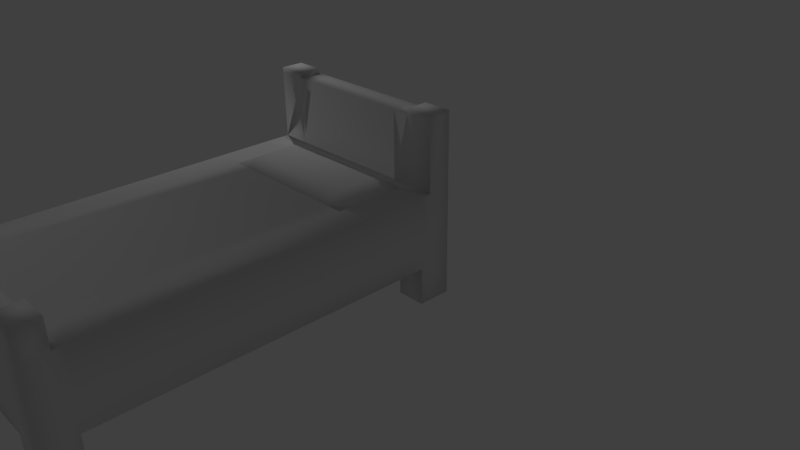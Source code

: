 # Source: bed.blend  (saved by Blender 2.71.0; exported with 4.5.12 LTS)
import bpy
from mathutils import Matrix  # noqa: F401  (used for matrix-valued properties, if any)

bpy.ops.wm.read_factory_settings(use_empty=True)
scene = bpy.context.scene
scene.name = 'Scene'

# ---- collections
col_collection_1 = bpy.data.collections.new('Collection 1'); scene.collection.children.link(col_collection_1)

# ---- materials (node trees are filled in below, after node groups)
mat_material = bpy.data.materials.new('Material')
mat_material.alpha_threshold = 0.0
mat_material.use_transparent_shadow = False
mat_material.roughness = 0.5
mat_material.line_color = (0.0, 0.0, 0.0, 1.0)

# ---- material node trees

# ---- world
world_world = bpy.data.worlds.new('World'); scene.world = world_world
world_world.color = (0.05088, 0.05088, 0.05088)
world_world.use_sun_shadow = False
world_world.sun_shadow_jitter_overblur = 0.0
world_world.cycles.sampling_method = 'MANUAL'
world_world.cycles.sample_map_resolution = 256

# ---- cameras
cam_camera = bpy.data.cameras.new('Camera')
cam_camera.clip_end = 100.0
cam_camera.lens = 35.0
cam_camera.sensor_width = 32.0
cam_camera.sensor_height = 18.0
cam_camera.ortho_scale = 7.314
cam_camera.dof.focus_distance = 0.0
cam_camera.dof.aperture_fstop = 128.0

# ---- lights
light_lamp = bpy.data.lights.new('Lamp', 'POINT')
light_lamp.transmission_factor = 0.0
light_lamp.cutoff_distance = 30.0
light_lamp.energy = 100.0
light_lamp.shadow_buffer_clip_start = 1.001
light_lamp.shadow_soft_size = 0.1
light_lamp.shadow_maximum_resolution = 0.006
light_lamp.use_absolute_resolution = True
light_lamp.cycles.use_multiple_importance_sampling = False

# ---- meshes
me_cube = bpy.data.meshes.new('Cube')
me_cube.from_pydata([(1.3, 0.0, 0.4578), (1.3, -4.868, 0.4578), (-1.3, -4.868, 0.4578), (-1.3, 4.768e-07, 0.4578), (1.3, -4.768e-07, 1.358), (1.3, -4.868, 1.358), (-1.3, -4.868, 1.358), (-1.3, 0.0, 1.358), (-0.9357, 4.1e-07, 0.4578), (-0.9357, -4.868, 0.4578), (-0.9357, -6.681e-08, 1.358), (-0.9357, -4.868, 1.358), (0.9397, 6.607e-08, 0.4578), (0.9397, -4.868, 0.4578), (0.9397, -4.108e-07, 1.358), (0.9397, -4.868, 1.358), (1.3, -4.489, 0.4578), (-1.3, -4.489, 0.4578), (1.3, -4.489, 1.358), (-1.3, -4.489, 1.358), (-0.9357, -4.489, 0.4578), (-0.9357, -4.489, 1.358), (0.9397, -4.489, 0.4578), (0.9397, -4.489, 1.358), (-1.3, -0.4152, 0.4578), (-1.3, -0.4152, 1.358), (-0.9357, -0.4152, 0.4578), (0.9397, -0.4152, 0.4578), (1.3, -0.4152, 0.4578), (1.3, -0.4152, 1.358), (-0.9357, -0.4152, 1.358), (0.9397, -0.4152, 1.358), (1.3, -4.868, 0.0), (0.9397, -4.868, 0.0), (1.3, -4.489, 0.0), (0.9397, -4.489, 0.0), (-1.3, -4.868, 0.0), (-0.9357, -4.868, 0.0), (-1.3, -4.489, 0.0), (-0.9357, -4.489, 0.0), (-1.3, 5.096e-06, 0.0), (-0.9357, 5.029e-06, 0.0), (-1.3, -0.4152, 0.0), (-0.9357, -0.4152, 0.0), (1.3, 0.0, 0.0), (0.9397, 6.607e-08, 0.0), (0.9397, -0.4152, 0.0), (1.3, -0.4152, 0.0), (-1.3, -0.2855, 0.4578), (-1.3, -0.2855, 1.358), (-0.9357, -0.2855, 0.4578), (0.9397, -0.2855, 0.4578), (1.3, -0.2855, 0.4578), (1.3, -0.2855, 1.358), (-0.9357, -0.2855, 1.358), (0.9397, -0.2855, 1.358), (-1.3, -0.2855, 0.0), (-0.9357, -0.2855, 0.0), (0.9397, -0.2855, 0.0), (1.3, -0.2855, 0.0), (1.3, -4.768e-07, 2.199), (-1.3, 0.0, 2.199), (-0.9357, -6.681e-08, 2.199), (0.9397, -4.108e-07, 2.199), (-1.3, -0.2855, 2.199), (1.3, -0.2855, 2.199), (-0.9357, -0.2855, 2.199), (0.9397, -0.2855, 2.199), (-1.3, 0.0, 2.256), (-0.9357, -6.681e-08, 2.256), (-1.3, -0.2855, 2.256), (-0.9357, -0.2855, 2.256), (1.3, -4.768e-07, 2.259), (0.9397, -4.108e-07, 2.259), (1.3, -0.2855, 2.259), (0.9397, -0.2855, 2.259), (1.3, -4.58, 0.4578), (1.3, -4.58, 1.358), (-0.9357, -4.58, 1.358), (0.9397, -4.58, 1.358), (-1.3, -4.58, 0.4578), (-1.3, -4.58, 1.358), (-0.9357, -4.58, 0.4578), (0.9397, -4.58, 0.4578), (1.3, -4.58, 0.0), (0.9397, -4.58, 0.0), (-1.3, -4.58, 0.0), (-0.9357, -4.58, 0.0), (1.3, -4.868, 1.412), (-1.3, -4.868, 1.412), (-0.9357, -4.868, 1.412), (0.9397, -4.868, 1.412), (1.3, -4.58, 1.412), (-0.9357, -4.58, 1.412), (0.9397, -4.58, 1.412), (-1.3, -4.58, 1.412), (1.3, -4.868, 1.472), (0.9397, -4.868, 1.472), (1.3, -4.58, 1.472), (0.9397, -4.58, 1.472), (-1.3, -4.868, 1.462), (-0.9357, -4.868, 1.462), (-0.9357, -4.58, 1.462), (-1.3, -4.58, 1.462), (-1.3, -1.281, 0.4578), (-1.3, -1.281, 1.358), (-0.9357, -1.281, 0.4578), (0.9397, -1.281, 0.4578), (1.3, -1.281, 0.4578), (1.3, -1.281, 1.358), (-0.9357, -1.281, 1.358), (0.9397, -1.281, 1.358), (-0.9357, -0.4152, 1.36), (0.9397, -0.4152, 1.36), (-0.9357, -1.281, 1.36), (0.9397, -1.281, 1.36), (-1.3, -1.124, 0.4578), (-1.3, -1.124, 1.358), (-0.9357, -1.124, 0.4578), (0.9397, -1.124, 0.4578), (1.3, -1.124, 0.4578), (1.3, -1.124, 1.358), (-0.9357, -1.124, 1.358), (0.9397, -1.124, 1.358), (-0.9357, -1.124, 1.36), (0.9397, -1.124, 1.36), (-1.3, -0.6005, 0.4578), (-1.3, -0.6005, 1.358), (-0.9357, -0.6005, 0.4578), (0.9397, -0.6005, 0.4578), (1.3, -0.6005, 0.4578), (1.3, -0.6005, 1.358), (-0.9357, -0.6005, 1.358), (0.9397, -0.6005, 1.358), (-0.9357, -0.6005, 1.36), (0.9397, -0.6005, 1.36), (0.7277, 1.05e-07, 0.4578), (0.7277, -4.868, 0.4578), (0.7277, -3.719e-07, 1.358), (0.7277, -4.868, 1.358), (0.7277, -4.489, 0.4578), (0.7277, -4.489, 1.358), (0.7277, -0.4152, 0.4578), (0.7277, -0.4152, 1.358), (0.7277, -0.2855, 0.4578), (0.7277, -0.2855, 1.358), (0.7277, -3.719e-07, 2.199), (0.7277, -0.2855, 2.199), (0.7277, -4.58, 0.4578), (0.7277, -4.58, 1.358), (0.7277, -4.868, 1.412), (0.7277, -4.58, 1.412), (0.7277, -1.281, 0.4578), (0.7277, -1.281, 1.358), (0.7277, -0.4152, 1.36), (0.7277, -1.281, 1.36), (0.7277, -1.124, 0.4578), (0.7277, -1.124, 1.469), (0.7277, -0.6005, 0.4578), (0.7277, -0.6005, 1.469), (-0.7197, 3.704e-07, 0.4578), (-0.7197, -4.868, 0.4578), (-0.7197, -1.064e-07, 1.358), (-0.7197, -4.868, 1.358), (-0.7197, -4.489, 0.4578), (-0.7197, -0.4152, 0.4578), (-0.7197, -0.2855, 0.4578), (-0.7197, -1.064e-07, 2.199), (-0.7197, -4.58, 0.4578), (-0.7197, -4.868, 1.412), (-0.7197, -1.281, 0.4578), (-0.7197, -1.124, 0.4578), (-0.7197, -0.6005, 0.4578), (-0.7197, -4.489, 1.358), (-0.7197, -0.4152, 1.358), (-0.7197, -0.2855, 1.358), (-0.7197, -0.2855, 2.199), (-0.7197, -4.58, 1.358), (-0.7197, -4.58, 1.412), (-0.7197, -1.281, 1.358), (-0.7197, -0.4152, 1.36), (-0.7197, -1.281, 1.36), (-0.7197, -1.124, 1.469), (-0.7197, -0.6005, 1.469), (1.3, -4.868, 1.682), (0.9397, -4.868, 1.682), (1.3, -4.58, 1.682), (0.9397, -4.58, 1.682), (-1.3, -4.868, 1.66), (-0.9357, -4.868, 1.66), (-0.9357, -4.58, 1.66), (-1.3, -4.58, 1.66), (1.3, -1.436e-07, 0.7289), (1.3, -4.868, 0.7289), (-1.3, -4.868, 0.7289), (-1.3, 3.333e-07, 0.7289), (-0.9357, -4.868, 0.7289), (-0.9357, 2.664e-07, 0.7289), (0.9397, -4.868, 0.7289), (0.9397, -7.751e-08, 0.7289), (1.3, -4.489, 0.7289), (-1.3, -4.489, 0.7289), (-1.3, -0.4152, 0.7289), (1.3, -0.4152, 0.7289), (-1.3, -0.2855, 0.7289), (1.3, -0.2855, 0.7289), (1.3, -4.58, 0.7289), (-1.3, -4.58, 0.7289), (1.3, -1.281, 0.7289), (-1.3, -1.281, 0.7289), (-1.3, -1.124, 0.7289), (1.3, -1.124, 0.7289), (-1.3, -0.6005, 0.7289), (1.3, -0.6005, 0.7289), (0.7277, -4.868, 0.7289), (0.7277, -3.863e-08, 0.7289), (-0.7197, -4.868, 0.7289), (-0.7197, 2.268e-07, 0.7289)], [], [(17, 20, 39, 38), (78, 81, 95, 93), (206, 77, 5, 193), (196, 11, 6, 194), (204, 49, 7, 195), (197, 8, 3, 195), (168, 161, 9, 82), (177, 78, 93, 178), (216, 163, 11, 196), (217, 160, 8, 197), (22, 16, 34, 35), (77, 79, 94, 92), (193, 5, 15, 198), (192, 0, 12, 199), (106, 20, 17, 104), (110, 105, 19, 21), (208, 109, 18, 200), (207, 81, 19, 201), (170, 164, 20, 106), (179, 110, 21, 173), (108, 16, 22, 107), (109, 111, 23, 18), (212, 127, 25, 202), (26, 24, 42, 43), (54, 49, 25, 30), (205, 53, 29, 203), (166, 165, 26, 50), (175, 54, 30, 174), (28, 27, 46, 47), (53, 55, 31, 29), (84, 32, 33, 85), (83, 22, 35, 85), (1, 13, 33, 32), (76, 1, 32, 84), (87, 37, 36, 86), (82, 9, 37, 87), (80, 17, 38, 86), (9, 2, 36, 37), (57, 43, 42, 56), (50, 26, 43, 57), (48, 3, 40, 56), (3, 8, 41, 40), (59, 47, 46, 58), (52, 28, 47, 59), (51, 12, 45, 58), (12, 0, 44, 45), (202, 25, 49, 204), (49, 54, 66, 64), (192, 4, 53, 205), (160, 166, 50, 8), (145, 55, 67, 147), (55, 53, 65, 67), (41, 57, 56, 40), (8, 50, 57, 41), (24, 48, 56, 42), (44, 59, 58, 45), (0, 52, 59, 44), (27, 51, 58, 46), (64, 66, 71, 70), (167, 62, 66, 176), (67, 65, 74, 75), (53, 4, 60, 65), (162, 10, 62, 167), (4, 14, 63, 60), (7, 49, 64, 61), (10, 7, 61, 62), (69, 68, 70, 71), (66, 62, 69, 71), (61, 64, 70, 68), (62, 61, 68, 69), (72, 73, 75, 74), (63, 67, 75, 73), (65, 60, 72, 74), (60, 63, 73, 72), (21, 19, 81, 78), (200, 18, 77, 206), (164, 168, 82, 20), (173, 21, 78, 177), (18, 23, 79, 77), (194, 6, 81, 207), (34, 84, 85, 35), (13, 83, 85, 33), (16, 76, 84, 34), (39, 87, 86, 38), (20, 82, 87, 39), (2, 80, 86, 36), (93, 95, 103, 102), (178, 93, 90, 169), (92, 94, 99, 98), (81, 6, 89, 95), (139, 15, 91, 150), (15, 5, 88, 91), (6, 11, 90, 89), (5, 77, 92, 88), (98, 99, 187, 186), (94, 91, 97, 99), (91, 88, 96, 97), (88, 92, 98, 96), (102, 103, 191, 190), (95, 89, 100, 103), (90, 93, 102, 101), (89, 90, 101, 100), (118, 106, 104, 116), (122, 117, 105, 110), (211, 121, 109, 208), (171, 170, 106, 118), (153, 111, 115, 155), (120, 108, 107, 119), (121, 123, 111, 109), (201, 19, 105, 209), (182, 124, 114, 181), (133, 31, 113, 135), (122, 110, 114, 124), (174, 30, 112, 180), (209, 105, 117, 210), (128, 118, 116, 126), (132, 127, 117, 122), (213, 131, 121, 211), (172, 171, 118, 128), (130, 120, 119, 129), (131, 133, 123, 121), (183, 134, 124, 182), (111, 123, 125, 115), (132, 122, 124, 134), (210, 117, 127, 212), (123, 133, 135, 125), (26, 128, 126, 24), (30, 25, 127, 132), (203, 29, 131, 213), (165, 172, 128, 26), (28, 130, 129, 27), (29, 31, 133, 131), (180, 112, 134, 183), (30, 132, 134, 112), (83, 13, 137, 148), (79, 149, 151, 94), (198, 15, 139, 214), (199, 12, 136, 215), (107, 22, 140, 152), (111, 153, 141, 23), (51, 27, 142, 144), (55, 145, 143, 31), (12, 51, 144, 136), (175, 145, 147, 176), (63, 146, 147, 67), (14, 138, 146, 63), (22, 83, 148, 140), (23, 141, 149, 79), (94, 151, 150, 91), (163, 139, 150, 169), (119, 107, 152, 156), (179, 153, 155, 181), (125, 157, 155, 115), (31, 143, 154, 113), (129, 119, 156, 158), (135, 159, 157, 125), (27, 129, 158, 142), (113, 154, 159, 135), (148, 137, 161, 168), (149, 177, 178, 151), (214, 139, 163, 216), (215, 136, 160, 217), (152, 140, 164, 170), (153, 179, 173, 141), (144, 142, 165, 166), (145, 175, 174, 143), (136, 144, 166, 160), (146, 167, 176, 147), (138, 162, 167, 146), (140, 148, 168, 164), (141, 173, 177, 149), (151, 178, 169, 150), (156, 152, 170, 171), (157, 182, 181, 155), (143, 174, 180, 154), (158, 156, 171, 172), (159, 183, 182, 157), (142, 158, 172, 165), (154, 180, 183, 159), (54, 175, 176, 66), (11, 163, 169, 90), (110, 179, 181, 114), (186, 187, 185, 184), (99, 97, 185, 187), (97, 96, 184, 185), (96, 98, 186, 184), (190, 191, 188, 189), (103, 100, 188, 191), (101, 102, 190, 189), (100, 101, 189, 188), (76, 206, 193, 1), (9, 196, 194, 2), (48, 204, 195, 3), (10, 197, 195, 7), (161, 216, 196, 9), (162, 217, 197, 10), (1, 193, 198, 13), (4, 192, 199, 14), (108, 208, 200, 16), (80, 207, 201, 17), (126, 212, 202, 24), (52, 205, 203, 28), (24, 202, 204, 48), (0, 192, 205, 52), (16, 200, 206, 76), (2, 194, 207, 80), (120, 211, 208, 108), (17, 201, 209, 104), (104, 209, 210, 116), (130, 213, 211, 120), (116, 210, 212, 126), (28, 203, 213, 130), (13, 198, 214, 137), (14, 199, 215, 138), (137, 214, 216, 161), (138, 215, 217, 162)])
me_cube.polygons.foreach_set('use_smooth', [True] * 216)
_uv = me_cube.uv_layers.new(name='UVMap')
_uv.uv.foreach_set('vector', [0.8152, 0.2778, 0.8333, 0.2778, 0.8333, 0.3005, 0.8152, 0.3005, 0.7, 0.2958, 0.7, 0.2778, 0.7027, 0.2778, 0.7027, 0.2958, 0.3447, 0.06388, 0.3224, 0.06388, 0.3224, 0.0496, 0.3447, 0.0496, 0.3161, 0.6365, 0.2938, 0.6365, 0.2938, 0.6184, 0.3161, 0.6184, 0.5558, 0.06376, 0.5334, 0.06376, 0.5334, 0.0496, 0.5558, 0.0496, 0.3447, 0.5011, 0.367, 0.5011, 0.367, 0.5192, 0.3447, 0.5192, 0.1498, 0.06388, 0.1498, 0.0496, 0.1605, 0.0496, 0.1605, 0.06388, 0.7, 0.3065, 0.7, 0.2958, 0.7027, 0.2958, 0.7027, 0.3065, 0.3161, 0.6472, 0.2938, 0.6472, 0.2938, 0.6365, 0.3161, 0.6365, 0.3447, 0.4904, 0.367, 0.4904, 0.367, 0.5011, 0.3447, 0.5011, 0.8161, 0.8106, 0.8339, 0.8106, 0.8339, 0.8333, 0.8161, 0.8333, 0.7, 0.4067, 0.7, 0.3888, 0.7027, 0.3888, 0.7027, 0.4067, 0.3161, 0.7474, 0.2938, 0.7474, 0.2938, 0.7295, 0.3161, 0.7295, 0.3447, 0.3903, 0.367, 0.3903, 0.367, 0.4081, 0.3447, 0.4081, 0.1605, 0.2275, 0.1605, 0.0684, 0.1785, 0.0684, 0.1785, 0.2275, 0.1605, 0.4397, 0.1785, 0.4397, 0.1785, 0.5987, 0.1605, 0.5987, 0.3447, 0.2275, 0.3224, 0.2275, 0.3224, 0.0684, 0.3447, 0.0684, 0.5558, 0.2768, 0.5334, 0.2768, 0.5334, 0.2723, 0.5558, 0.2723, 0.1498, 0.2275, 0.1498, 0.0684, 0.1605, 0.0684, 0.1605, 0.2275, 0.1498, 0.4397, 0.1605, 0.4397, 0.1605, 0.5987, 0.1498, 0.5987, 0.04959, 0.2275, 0.04959, 0.0684, 0.06746, 0.0684, 0.06746, 0.2275, 0.04959, 0.4397, 0.06746, 0.4397, 0.06746, 0.5987, 0.04959, 0.5987, 0.5558, 0.07938, 0.5334, 0.07938, 0.5334, 0.07019, 0.5558, 0.07019, 0.8332, 0.6411, 0.8151, 0.6411, 0.8151, 0.6184, 0.8332, 0.6184, 0.1605, 0.3903, 0.1785, 0.3903, 0.1785, 0.3967, 0.1605, 0.3967, 0.3447, 0.2769, 0.3224, 0.2769, 0.3224, 0.2705, 0.3447, 0.2705, 0.1498, 0.2769, 0.1498, 0.2705, 0.1605, 0.2705, 0.1605, 0.2769, 0.1498, 0.3903, 0.1605, 0.3903, 0.1605, 0.3967, 0.1498, 0.3967, 0.8331, 0.4224, 0.8152, 0.4224, 0.8152, 0.3997, 0.8331, 0.3997, 0.04959, 0.3903, 0.06746, 0.3903, 0.06746, 0.3967, 0.04959, 0.3967, 0.9503, 0.2823, 0.9503, 0.2966, 0.9325, 0.2966, 0.9325, 0.2823, 0.7124, 0.8106, 0.7169, 0.8106, 0.7169, 0.8333, 0.7124, 0.8333, 0.3384, 0.7474, 0.3384, 0.7295, 0.3611, 0.7295, 0.3611, 0.7474, 0.367, 0.06388, 0.367, 0.0496, 0.3897, 0.0496, 0.3897, 0.06388, 0.9504, 0.6229, 0.9504, 0.6372, 0.9323, 0.6372, 0.9323, 0.6229, 0.5846, 0.8106, 0.5989, 0.8106, 0.5989, 0.8333, 0.5846, 0.8333, 0.5781, 0.2768, 0.5781, 0.2723, 0.6008, 0.2723, 0.6008, 0.2768, 0.3384, 0.6365, 0.3384, 0.6184, 0.3611, 0.6184, 0.3611, 0.6365, 0.2777, 0.853, 0.2777, 0.8466, 0.2958, 0.8466, 0.2958, 0.853, 0.163, 0.7025, 0.1695, 0.7025, 0.1695, 0.7252, 0.163, 0.7252, 0.5781, 0.06376, 0.5781, 0.0496, 0.6008, 0.0496, 0.6008, 0.06376, 0.367, 0.5192, 0.367, 0.5011, 0.3897, 0.5011, 0.3897, 0.5192, 0.9323, 0.4061, 0.9323, 0.3997, 0.9501, 0.3997, 0.9501, 0.4061, 0.367, 0.2769, 0.367, 0.2705, 0.3897, 0.2705, 0.3897, 0.2769, 0.4668, 0.8106, 0.4809, 0.8106, 0.4809, 0.8333, 0.4668, 0.8333, 0.367, 0.4081, 0.367, 0.3903, 0.3897, 0.3903, 0.3897, 0.4081, 0.5558, 0.07019, 0.5334, 0.07019, 0.5334, 0.06376, 0.5558, 0.06376, 0.7446, 0.0496, 0.7446, 0.06767, 0.7029, 0.06767, 0.7029, 0.0496, 0.3447, 0.2911, 0.3224, 0.2911, 0.3224, 0.2769, 0.3447, 0.2769, 0.1498, 0.2911, 0.1498, 0.2769, 0.1605, 0.2769, 0.1605, 0.2911, 0.7446, 0.1502, 0.7446, 0.1607, 0.7029, 0.1607, 0.7029, 0.1502, 0.7446, 0.1607, 0.7446, 0.1786, 0.7029, 0.1786, 0.7029, 0.1607, 0.2777, 0.8672, 0.2777, 0.853, 0.2958, 0.853, 0.2958, 0.8672, 0.1489, 0.7025, 0.163, 0.7025, 0.163, 0.7252, 0.1489, 0.7252, 0.5781, 0.07019, 0.5781, 0.06376, 0.6008, 0.06376, 0.6008, 0.07019, 0.9323, 0.4202, 0.9323, 0.4061, 0.9501, 0.4061, 0.9501, 0.4202, 0.367, 0.2911, 0.367, 0.2769, 0.3897, 0.2769, 0.3897, 0.2911, 0.4603, 0.8106, 0.4668, 0.8106, 0.4668, 0.8333, 0.4603, 0.8333, 0.7029, 0.0496, 0.7029, 0.06767, 0.7001, 0.06767, 0.7001, 0.0496, 0.6166, 0.7007, 0.6166, 0.7114, 0.6025, 0.7114, 0.6025, 0.7007, 0.7029, 0.1607, 0.7029, 0.1786, 0.7, 0.1786, 0.7, 0.1607, 0.3224, 0.2769, 0.3224, 0.2911, 0.2807, 0.2911, 0.2807, 0.2769, 0.3224, 0.4904, 0.3224, 0.5011, 0.2807, 0.5011, 0.2807, 0.4904, 0.3224, 0.3903, 0.3224, 0.4081, 0.2807, 0.4081, 0.2807, 0.3903, 0.5334, 0.0496, 0.5334, 0.06376, 0.4918, 0.06376, 0.4918, 0.0496, 0.3224, 0.5011, 0.3224, 0.5192, 0.2807, 0.5192, 0.2807, 0.5011, 0.9473, 0.9279, 0.9473, 0.946, 0.9331, 0.946, 0.9331, 0.9279, 0.946, 0.163, 0.946, 0.1771, 0.9431, 0.1771, 0.9431, 0.163, 0.4918, 0.0496, 0.4918, 0.06376, 0.4889, 0.06376, 0.4889, 0.0496, 0.2807, 0.5011, 0.2807, 0.5192, 0.2778, 0.5192, 0.2778, 0.5011, 0.5738, 0.9504, 0.5738, 0.9325, 0.5879, 0.9325, 0.5879, 0.9504, 0.9461, 0.0496, 0.9461, 0.06376, 0.9431, 0.06376, 0.9431, 0.0496, 0.2807, 0.2769, 0.2807, 0.2911, 0.2777, 0.2911, 0.2777, 0.2769, 0.2807, 0.3903, 0.2807, 0.4081, 0.2777, 0.4081, 0.2777, 0.3903, 0.1605, 0.5987, 0.1785, 0.5987, 0.1785, 0.6033, 0.1605, 0.6033, 0.3447, 0.0684, 0.3224, 0.0684, 0.3224, 0.06388, 0.3447, 0.06388, 0.1498, 0.0684, 0.1498, 0.06388, 0.1605, 0.06388, 0.1605, 0.0684, 0.1498, 0.5987, 0.1605, 0.5987, 0.1605, 0.6033, 0.1498, 0.6033, 0.04959, 0.5987, 0.06746, 0.5987, 0.06746, 0.6033, 0.04959, 0.6033, 0.5558, 0.2911, 0.5334, 0.2911, 0.5334, 0.2768, 0.5558, 0.2768, 0.9503, 0.2778, 0.9503, 0.2823, 0.9325, 0.2823, 0.9325, 0.2778, 0.6981, 0.8106, 0.7124, 0.8106, 0.7124, 0.8333, 0.6981, 0.8333, 0.367, 0.0684, 0.367, 0.06388, 0.3897, 0.06388, 0.3897, 0.0684, 0.9504, 0.6184, 0.9504, 0.6229, 0.9323, 0.6229, 0.9323, 0.6184, 0.5801, 0.8106, 0.5846, 0.8106, 0.5846, 0.8333, 0.5801, 0.8333, 0.5781, 0.2911, 0.5781, 0.2768, 0.6008, 0.2768, 0.6008, 0.2911, 0.7027, 0.2958, 0.7027, 0.2778, 0.7051, 0.2778, 0.7051, 0.2958, 0.5032, 0.5085, 0.5032, 0.5192, 0.4889, 0.5192, 0.4889, 0.5085, 0.7027, 0.4067, 0.7027, 0.3888, 0.7056, 0.3888, 0.7056, 0.4067, 0.5334, 0.2768, 0.5334, 0.2911, 0.5308, 0.2911, 0.5308, 0.2768, 0.2938, 0.719, 0.2938, 0.7295, 0.2911, 0.7295, 0.2911, 0.719, 0.2938, 0.7295, 0.2938, 0.7474, 0.2911, 0.7474, 0.2911, 0.7295, 0.2938, 0.6184, 0.2938, 0.6365, 0.2911, 0.6365, 0.2911, 0.6184, 0.3224, 0.0496, 0.3224, 0.06388, 0.3197, 0.06388, 0.3197, 0.0496, 0.7056, 0.4067, 0.7056, 0.3888, 0.716, 0.3888, 0.716, 0.4067, 0.7005, 0.9325, 0.7005, 0.9468, 0.6975, 0.9468, 0.6975, 0.9325, 0.2911, 0.7295, 0.2911, 0.7474, 0.2881, 0.7474, 0.2881, 0.7295, 0.3197, 0.0496, 0.3197, 0.06388, 0.3167, 0.06388, 0.3167, 0.0496, 0.7051, 0.2958, 0.7051, 0.2778, 0.7149, 0.2778, 0.7149, 0.2958, 0.5308, 0.2768, 0.5308, 0.2911, 0.5283, 0.2911, 0.5283, 0.2768, 0.812, 0.9325, 0.812, 0.9468, 0.8095, 0.9468, 0.8095, 0.9325, 0.2911, 0.6184, 0.2911, 0.6365, 0.2886, 0.6365, 0.2886, 0.6184, 0.1605, 0.2353, 0.1605, 0.2275, 0.1785, 0.2275, 0.1785, 0.2353, 0.1605, 0.4319, 0.1785, 0.4319, 0.1785, 0.4397, 0.1605, 0.4397, 0.3447, 0.2353, 0.3224, 0.2353, 0.3224, 0.2275, 0.3447, 0.2275, 0.1498, 0.2353, 0.1498, 0.2275, 0.1605, 0.2275, 0.1605, 0.2353, 0.7158, 0.6289, 0.7158, 0.6184, 0.7159, 0.6184, 0.7159, 0.6289, 0.04959, 0.2353, 0.04959, 0.2275, 0.06746, 0.2275, 0.06746, 0.2353, 0.04959, 0.4319, 0.06746, 0.4319, 0.06746, 0.4397, 0.04959, 0.4397, 0.5558, 0.2723, 0.5334, 0.2723, 0.5334, 0.1132, 0.5558, 0.1132, 0.4681, 0.7007, 0.4681, 0.7114, 0.4603, 0.7114, 0.4603, 0.7007, 0.149, 0.8581, 0.149, 0.8673, 0.1489, 0.8673, 0.1489, 0.8581, 0.8439, 0.08477, 0.8439, 0.09256, 0.8438, 0.09256, 0.8438, 0.08477, 0.0497, 0.7848, 0.0497, 0.7955, 0.04959, 0.7955, 0.04959, 0.7848, 0.5558, 0.1132, 0.5334, 0.1132, 0.5334, 0.1054, 0.5558, 0.1054, 0.1605, 0.2613, 0.1605, 0.2353, 0.1785, 0.2353, 0.1785, 0.2613, 0.1605, 0.4059, 0.1785, 0.4059, 0.1785, 0.4319, 0.1605, 0.4319, 0.3447, 0.2613, 0.3224, 0.2613, 0.3224, 0.2353, 0.3447, 0.2353, 0.1498, 0.2613, 0.1498, 0.2353, 0.1605, 0.2353, 0.1605, 0.2613, 0.04959, 0.2613, 0.04959, 0.2353, 0.06746, 0.2353, 0.06746, 0.2613, 0.04959, 0.4059, 0.06746, 0.4059, 0.06746, 0.4319, 0.04959, 0.4319, 0.494, 0.7007, 0.4941, 0.7114, 0.4681, 0.7114, 0.4681, 0.7007, 0.149, 0.8244, 0.149, 0.8322, 0.1489, 0.8322, 0.1489, 0.8244, 0.8439, 0.05879, 0.8439, 0.08477, 0.8438, 0.08477, 0.8438, 0.05879, 0.5558, 0.1054, 0.5334, 0.1054, 0.5334, 0.07938, 0.5558, 0.07938, 0.149, 0.8322, 0.149, 0.8581, 0.1489, 0.8581, 0.1489, 0.8322, 0.1605, 0.2705, 0.1605, 0.2613, 0.1785, 0.2613, 0.1785, 0.2705, 0.1605, 0.3967, 0.1785, 0.3967, 0.1785, 0.4059, 0.1605, 0.4059, 0.3447, 0.2705, 0.3224, 0.2705, 0.3224, 0.2613, 0.3447, 0.2613, 0.1498, 0.2705, 0.1498, 0.2613, 0.1605, 0.2613, 0.1605, 0.2705, 0.04959, 0.2705, 0.04959, 0.2613, 0.06746, 0.2613, 0.06746, 0.2705, 0.04959, 0.3967, 0.06746, 0.3967, 0.06746, 0.4059, 0.04959, 0.4059, 0.5033, 0.7007, 0.5033, 0.7114, 0.4941, 0.7114, 0.494, 0.7007, 0.8439, 0.0496, 0.8439, 0.05879, 0.8438, 0.05879, 0.8438, 0.0496, 0.06746, 0.06388, 0.06746, 0.0496, 0.07797, 0.0496, 0.07797, 0.06388, 0.7, 0.3888, 0.7, 0.3783, 0.7027, 0.3783, 0.7027, 0.3888, 0.3161, 0.7295, 0.2938, 0.7295, 0.2938, 0.719, 0.3161, 0.719, 0.3447, 0.4081, 0.367, 0.4081, 0.367, 0.4186, 0.3447, 0.4186, 0.06746, 0.2275, 0.06746, 0.0684, 0.07797, 0.0684, 0.07797, 0.2275, 0.06746, 0.4397, 0.07797, 0.4397, 0.07797, 0.5987, 0.06746, 0.5987, 0.06746, 0.2769, 0.06746, 0.2705, 0.07797, 0.2705, 0.07797, 0.2769, 0.06746, 0.3903, 0.07797, 0.3903, 0.07797, 0.3967, 0.06746, 0.3967, 0.06746, 0.2911, 0.06746, 0.2769, 0.07797, 0.2769, 0.07797, 0.2911, 0.7446, 0.07838, 0.7446, 0.1502, 0.7029, 0.1502, 0.7029, 0.07838, 0.6166, 0.6184, 0.6166, 0.6289, 0.6025, 0.6289, 0.6025, 0.6184, 0.3224, 0.4081, 0.3224, 0.4186, 0.2807, 0.4186, 0.2807, 0.4081, 0.06746, 0.0684, 0.06746, 0.06388, 0.07797, 0.06388, 0.07797, 0.0684, 0.06746, 0.5987, 0.07797, 0.5987, 0.07797, 0.6033, 0.06746, 0.6033, 0.5032, 0.4262, 0.5032, 0.4367, 0.4889, 0.4367, 0.4889, 0.4262, 0.2938, 0.6472, 0.2938, 0.719, 0.2911, 0.719, 0.2911, 0.6472, 0.06746, 0.2353, 0.06746, 0.2275, 0.07797, 0.2275, 0.07797, 0.2353, 0.7158, 0.7007, 0.7158, 0.6289, 0.7159, 0.6289, 0.7159, 0.7007, 0.4681, 0.6184, 0.4681, 0.6289, 0.4603, 0.6289, 0.4603, 0.6184, 0.0497, 0.7025, 0.0497, 0.713, 0.04959, 0.713, 0.04959, 0.7025, 0.06746, 0.2613, 0.06746, 0.2353, 0.07797, 0.2353, 0.07797, 0.2613, 0.4941, 0.6184, 0.494, 0.6289, 0.4681, 0.6289, 0.4681, 0.6184, 0.06746, 0.2705, 0.06746, 0.2613, 0.07797, 0.2613, 0.07797, 0.2705, 0.5033, 0.6184, 0.5033, 0.6289, 0.494, 0.6289, 0.4941, 0.6184, 0.07797, 0.06388, 0.07797, 0.0496, 0.1498, 0.0496, 0.1498, 0.06388, 0.7, 0.3783, 0.7, 0.3065, 0.7027, 0.3065, 0.7027, 0.3783, 0.3161, 0.719, 0.2938, 0.719, 0.2938, 0.6472, 0.3161, 0.6472, 0.3447, 0.4186, 0.367, 0.4186, 0.367, 0.4904, 0.3447, 0.4904, 0.07797, 0.2275, 0.07797, 0.0684, 0.1498, 0.0684, 0.1498, 0.2275, 0.07797, 0.4397, 0.1498, 0.4397, 0.1498, 0.5987, 0.07797, 0.5987, 0.07797, 0.2769, 0.07797, 0.2705, 0.1498, 0.2705, 0.1498, 0.2769, 0.07797, 0.3903, 0.1498, 0.3903, 0.1498, 0.3967, 0.07797, 0.3967, 0.07797, 0.2911, 0.07797, 0.2769, 0.1498, 0.2769, 0.1498, 0.2911, 0.6166, 0.6289, 0.6166, 0.7007, 0.6025, 0.7007, 0.6025, 0.6289, 0.3224, 0.4186, 0.3224, 0.4904, 0.2807, 0.4904, 0.2807, 0.4186, 0.07797, 0.0684, 0.07797, 0.06388, 0.1498, 0.06388, 0.1498, 0.0684, 0.07797, 0.5987, 0.1498, 0.5987, 0.1498, 0.6033, 0.07797, 0.6033, 0.5032, 0.4367, 0.5032, 0.5085, 0.4889, 0.5085, 0.4889, 0.4367, 0.07797, 0.2353, 0.07797, 0.2275, 0.1498, 0.2275, 0.1498, 0.2353, 0.4681, 0.6289, 0.4681, 0.7007, 0.4603, 0.7007, 0.4603, 0.6289, 0.0497, 0.713, 0.0497, 0.7848, 0.04959, 0.7848, 0.04959, 0.713, 0.07797, 0.2613, 0.07797, 0.2353, 0.1498, 0.2353, 0.1498, 0.2613, 0.494, 0.6289, 0.494, 0.7007, 0.4681, 0.7007, 0.4681, 0.6289, 0.07797, 0.2705, 0.07797, 0.2613, 0.1498, 0.2613, 0.1498, 0.2705, 0.5033, 0.6289, 0.5033, 0.7007, 0.494, 0.7007, 0.494, 0.6289, 0.7446, 0.06767, 0.7446, 0.07838, 0.7029, 0.07838, 0.7029, 0.06767, 0.2938, 0.6365, 0.2938, 0.6472, 0.2911, 0.6472, 0.2911, 0.6365, 0.7158, 0.7114, 0.7158, 0.7007, 0.7159, 0.7007, 0.7159, 0.7114, 0.4603, 0.9504, 0.4603, 0.9325, 0.4746, 0.9325, 0.4746, 0.9504, 0.6975, 0.9325, 0.6975, 0.9468, 0.6871, 0.9468, 0.6871, 0.9325, 0.2881, 0.7295, 0.2881, 0.7474, 0.2777, 0.7474, 0.2777, 0.7295, 0.3167, 0.0496, 0.3167, 0.06388, 0.3063, 0.06388, 0.3063, 0.0496, 0.9474, 0.8106, 0.9474, 0.8287, 0.9331, 0.8287, 0.9331, 0.8106, 0.5283, 0.2768, 0.5283, 0.2911, 0.5185, 0.2911, 0.5185, 0.2768, 0.8095, 0.9325, 0.8095, 0.9468, 0.7997, 0.9468, 0.7997, 0.9325, 0.2886, 0.6184, 0.2886, 0.6365, 0.2788, 0.6365, 0.2788, 0.6184, 0.367, 0.06388, 0.3447, 0.06388, 0.3447, 0.0496, 0.367, 0.0496, 0.3384, 0.6365, 0.3161, 0.6365, 0.3161, 0.6184, 0.3384, 0.6184, 0.5781, 0.06376, 0.5558, 0.06376, 0.5558, 0.0496, 0.5781, 0.0496, 0.3224, 0.5011, 0.3447, 0.5011, 0.3447, 0.5192, 0.3224, 0.5192, 0.3384, 0.6472, 0.3161, 0.6472, 0.3161, 0.6365, 0.3384, 0.6365, 0.3224, 0.4904, 0.3447, 0.4904, 0.3447, 0.5011, 0.3224, 0.5011, 0.3384, 0.7474, 0.3161, 0.7474, 0.3161, 0.7295, 0.3384, 0.7295, 0.3224, 0.3903, 0.3447, 0.3903, 0.3447, 0.4081, 0.3224, 0.4081, 0.367, 0.2275, 0.3447, 0.2275, 0.3447, 0.0684, 0.367, 0.0684, 0.5781, 0.2768, 0.5558, 0.2768, 0.5558, 0.2723, 0.5781, 0.2723, 0.5781, 0.07938, 0.5558, 0.07938, 0.5558, 0.07019, 0.5781, 0.07019, 0.367, 0.2769, 0.3447, 0.2769, 0.3447, 0.2705, 0.367, 0.2705, 0.5781, 0.07019, 0.5558, 0.07019, 0.5558, 0.06376, 0.5781, 0.06376, 0.367, 0.2911, 0.3447, 0.2911, 0.3447, 0.2769, 0.367, 0.2769, 0.367, 0.0684, 0.3447, 0.0684, 0.3447, 0.06388, 0.367, 0.06388, 0.5781, 0.2911, 0.5558, 0.2911, 0.5558, 0.2768, 0.5781, 0.2768, 0.367, 0.2353, 0.3447, 0.2353, 0.3447, 0.2275, 0.367, 0.2275, 0.5781, 0.2723, 0.5558, 0.2723, 0.5558, 0.1132, 0.5781, 0.1132, 0.5781, 0.1132, 0.5558, 0.1132, 0.5558, 0.1054, 0.5781, 0.1054, 0.367, 0.2613, 0.3447, 0.2613, 0.3447, 0.2353, 0.367, 0.2353, 0.5781, 0.1054, 0.5558, 0.1054, 0.5558, 0.07938, 0.5781, 0.07938, 0.367, 0.2705, 0.3447, 0.2705, 0.3447, 0.2613, 0.367, 0.2613, 0.3384, 0.7295, 0.3161, 0.7295, 0.3161, 0.719, 0.3384, 0.719, 0.3224, 0.4081, 0.3447, 0.4081, 0.3447, 0.4186, 0.3224, 0.4186, 0.3384, 0.719, 0.3161, 0.719, 0.3161, 0.6472, 0.3384, 0.6472, 0.3224, 0.4186, 0.3447, 0.4186, 0.3447, 0.4904, 0.3224, 0.4904])
me_cube.materials.append(mat_material)
me_cube.use_remesh_preserve_volume = False
me_cube.use_remesh_preserve_attributes = False
me_cube.use_mirror_vertex_groups = False
me_cube.update()

# ---- objects
ob_cube = bpy.data.objects.new('Cube', me_cube)
ob_lamp = bpy.data.objects.new('Lamp', light_lamp)
ob_camera = bpy.data.objects.new('Camera', cam_camera)

# ---- transforms, parenting, visibility, modifiers, constraints
ob_cube.location = (0.0, 0.0, 0.0)
ob_cube.lock_rotations_4d = False
ob_cube.empty_display_type = 'ARROWS'
ob_cube.lineart.crease_threshold = 0.0
ob_lamp.location = (-3.852, 0.8833, 5.189)
ob_lamp.rotation_euler = (0.6503, 0.05522, 1.866)
ob_lamp.lock_rotations_4d = False
ob_lamp.empty_display_type = 'ARROWS'
ob_lamp.color = (0.0, 0.0, 0.0, 0.0)
ob_lamp.lineart.crease_threshold = 0.0
ob_camera.location = (7.481, -6.508, 5.344)
ob_camera.rotation_euler = (1.109, 0.01082, 0.8149)
ob_camera.lock_rotations_4d = False
ob_camera.empty_display_type = 'ARROWS'
ob_camera.color = (0.0, 0.0, 0.0, 0.0)
ob_camera.display_type = 'WIRE'
ob_camera.lineart.crease_threshold = 0.0

# ---- collection membership
col_collection_1.objects.link(ob_cube)
col_collection_1.objects.link(ob_lamp)
col_collection_1.objects.link(ob_camera)

# ---- scene / render settings (as saved in the file)
scene.camera = ob_camera
scene.frame_start = 1; scene.frame_end = 250; scene.frame_set(1)
scene.render.engine = 'BLENDER_EEVEE_NEXT'
scene.render.resolution_percentage = 50
scene.render.dither_intensity = 0.0
scene.cycles.use_denoising = False
scene.cycles.samples = 10
scene.cycles.sampling_pattern = 'TABULATED_SOBOL'
scene.cycles.light_sampling_threshold = 0.0
scene.cycles.use_adaptive_sampling = False
scene.cycles.use_light_tree = False
scene.cycles.blur_glossy = 0.0
scene.cycles.volume_bounces = 1
scene.cycles.pixel_filter_type = 'GAUSSIAN'
scene.cycles.sample_clamp_indirect = 0.0
scene.view_settings.view_transform = 'Standard'
bpy.context.view_layer.update()
